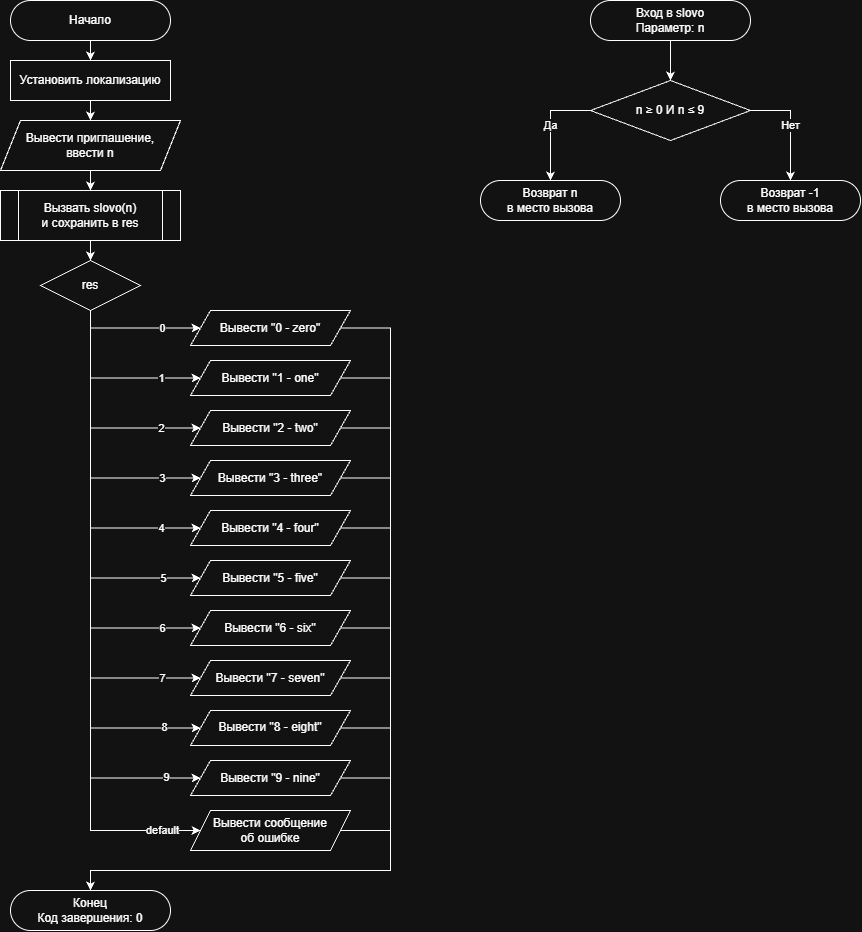

The diagram above was exported from draw.io. Its source (the exported page's mxGraphModel, read from the mxfile embedded in the PNG):
<mxGraphModel dx="990" dy="2788" grid="1" gridSize="10" guides="1" tooltips="1" connect="1" arrows="1" fold="1" page="1" pageScale="1" pageWidth="827" pageHeight="1169" math="0" shadow="0">
  <root>
    <mxCell id="0" />
    <mxCell id="1" parent="0" />
    <mxCell id="EO--BZ_yn89jeo2xwyF6-96" parent="1" style="rounded=1;whiteSpace=wrap;html=1;arcSize=50;" value="Начало" vertex="1">
      <mxGeometry height="40" width="160" x="30" y="20" as="geometry" />
    </mxCell>
    <mxCell id="EO--BZ_yn89jeo2xwyF6-97" parent="1" style="rounded=0;whiteSpace=wrap;html=1;" value="Установить локализацию" vertex="1">
      <mxGeometry height="40" width="160" x="30" y="80" as="geometry" />
    </mxCell>
    <mxCell id="EO--BZ_yn89jeo2xwyF6-98" parent="1" style="shape=parallelogram;perimeter=parallelogramPerimeter;whiteSpace=wrap;html=1;fixedSize=1;" value="Вывести приглашение,&lt;br&gt;ввести n" vertex="1">
      <mxGeometry height="50" width="180" x="20" y="140" as="geometry" />
    </mxCell>
    <mxCell id="EO--BZ_yn89jeo2xwyF6-99" parent="1" style="shape=process;whiteSpace=wrap;html=1;backgroundOutline=1;" value="Вызвать slovo(n)&lt;br&gt;и сохранить в res" vertex="1">
      <mxGeometry height="50" width="180" x="20" y="210" as="geometry" />
    </mxCell>
    <mxCell id="EO--BZ_yn89jeo2xwyF6-100" parent="1" style="rhombus;whiteSpace=wrap;html=1;" value="res" vertex="1">
      <mxGeometry height="50" width="100" x="60" y="280" as="geometry" />
    </mxCell>
    <mxCell id="EO--BZ_yn89jeo2xwyF6-101" parent="1" style="shape=parallelogram;perimeter=parallelogramPerimeter;whiteSpace=wrap;html=1;fixedSize=1;" value="Вывести &quot;0 - zero&quot;" vertex="1">
      <mxGeometry height="35" width="160" x="210" y="330" as="geometry" />
    </mxCell>
    <mxCell id="EO--BZ_yn89jeo2xwyF6-102" parent="1" style="shape=parallelogram;perimeter=parallelogramPerimeter;whiteSpace=wrap;html=1;fixedSize=1;" value="Вывести &quot;1 - one&quot;" vertex="1">
      <mxGeometry height="35" width="160" x="210" y="380" as="geometry" />
    </mxCell>
    <mxCell id="EO--BZ_yn89jeo2xwyF6-103" parent="1" style="shape=parallelogram;perimeter=parallelogramPerimeter;whiteSpace=wrap;html=1;fixedSize=1;" value="Вывести &quot;2 - two&quot;" vertex="1">
      <mxGeometry height="35" width="160" x="210" y="430" as="geometry" />
    </mxCell>
    <mxCell id="EO--BZ_yn89jeo2xwyF6-104" parent="1" style="shape=parallelogram;perimeter=parallelogramPerimeter;whiteSpace=wrap;html=1;fixedSize=1;" value="Вывести &quot;3 - three&quot;" vertex="1">
      <mxGeometry height="35" width="160" x="210" y="480" as="geometry" />
    </mxCell>
    <mxCell id="EO--BZ_yn89jeo2xwyF6-105" parent="1" style="shape=parallelogram;perimeter=parallelogramPerimeter;whiteSpace=wrap;html=1;fixedSize=1;" value="Вывести &quot;4 - four&quot;" vertex="1">
      <mxGeometry height="35" width="160" x="210" y="530" as="geometry" />
    </mxCell>
    <mxCell id="EO--BZ_yn89jeo2xwyF6-106" parent="1" style="shape=parallelogram;perimeter=parallelogramPerimeter;whiteSpace=wrap;html=1;fixedSize=1;" value="Вывести &quot;5 - five&quot;" vertex="1">
      <mxGeometry height="35" width="160" x="210" y="580" as="geometry" />
    </mxCell>
    <mxCell id="EO--BZ_yn89jeo2xwyF6-107" parent="1" style="shape=parallelogram;perimeter=parallelogramPerimeter;whiteSpace=wrap;html=1;fixedSize=1;" value="Вывести &quot;6 - six&quot;" vertex="1">
      <mxGeometry height="35" width="160" x="210" y="630" as="geometry" />
    </mxCell>
    <mxCell id="EO--BZ_yn89jeo2xwyF6-108" parent="1" style="shape=parallelogram;perimeter=parallelogramPerimeter;whiteSpace=wrap;html=1;fixedSize=1;" value="Вывести &quot;7 - seven&quot;" vertex="1">
      <mxGeometry height="35" width="160" x="210" y="680" as="geometry" />
    </mxCell>
    <mxCell id="EO--BZ_yn89jeo2xwyF6-109" parent="1" style="shape=parallelogram;perimeter=parallelogramPerimeter;whiteSpace=wrap;html=1;fixedSize=1;" value="Вывести &quot;8 - eight&quot;" vertex="1">
      <mxGeometry height="35" width="160" x="210" y="730" as="geometry" />
    </mxCell>
    <mxCell id="EO--BZ_yn89jeo2xwyF6-110" parent="1" style="shape=parallelogram;perimeter=parallelogramPerimeter;whiteSpace=wrap;html=1;fixedSize=1;" value="Вывести &quot;9 - nine&quot;" vertex="1">
      <mxGeometry height="35" width="160" x="210" y="780" as="geometry" />
    </mxCell>
    <mxCell id="EO--BZ_yn89jeo2xwyF6-111" parent="1" style="shape=parallelogram;perimeter=parallelogramPerimeter;whiteSpace=wrap;html=1;fixedSize=1;" value="Вывести сообщение&lt;br&gt;об ошибке" vertex="1">
      <mxGeometry height="40" width="160" x="210" y="830" as="geometry" />
    </mxCell>
    <mxCell id="EO--BZ_yn89jeo2xwyF6-112" parent="1" style="rounded=1;whiteSpace=wrap;html=1;arcSize=50;" value="Конец&lt;br&gt;Код завершения: 0" vertex="1">
      <mxGeometry height="40" width="160" x="30" y="910" as="geometry" />
    </mxCell>
    <mxCell id="EO--BZ_yn89jeo2xwyF6-113" edge="1" parent="1" source="EO--BZ_yn89jeo2xwyF6-96" style="edgeStyle=orthogonalEdgeStyle;rounded=0;html=1;" target="EO--BZ_yn89jeo2xwyF6-97">
      <mxGeometry relative="1" as="geometry" />
    </mxCell>
    <mxCell id="EO--BZ_yn89jeo2xwyF6-114" edge="1" parent="1" source="EO--BZ_yn89jeo2xwyF6-97" style="edgeStyle=orthogonalEdgeStyle;rounded=0;html=1;" target="EO--BZ_yn89jeo2xwyF6-98">
      <mxGeometry relative="1" as="geometry" />
    </mxCell>
    <mxCell id="EO--BZ_yn89jeo2xwyF6-115" edge="1" parent="1" source="EO--BZ_yn89jeo2xwyF6-98" style="edgeStyle=orthogonalEdgeStyle;rounded=0;html=1;" target="EO--BZ_yn89jeo2xwyF6-99">
      <mxGeometry relative="1" as="geometry" />
    </mxCell>
    <mxCell id="EO--BZ_yn89jeo2xwyF6-116" edge="1" parent="1" source="EO--BZ_yn89jeo2xwyF6-99" style="edgeStyle=orthogonalEdgeStyle;rounded=0;html=1;" target="EO--BZ_yn89jeo2xwyF6-100">
      <mxGeometry relative="1" as="geometry" />
    </mxCell>
    <mxCell id="EO--BZ_yn89jeo2xwyF6-117" edge="1" parent="1" source="EO--BZ_yn89jeo2xwyF6-100" style="edgeStyle=orthogonalEdgeStyle;rounded=0;html=1;exitX=0.5;exitY=1;entryX=0;entryY=0.5;" target="EO--BZ_yn89jeo2xwyF6-101" value="0">
      <mxGeometry relative="1" x="0.4" as="geometry">
        <mxPoint as="offset" />
        <Array as="points">
          <mxPoint x="110" y="348" />
        </Array>
      </mxGeometry>
    </mxCell>
    <mxCell id="EO--BZ_yn89jeo2xwyF6-118" edge="1" parent="1" source="EO--BZ_yn89jeo2xwyF6-100" style="edgeStyle=orthogonalEdgeStyle;rounded=0;html=1;exitX=0.5;exitY=1;entryX=0;entryY=0.5;" target="EO--BZ_yn89jeo2xwyF6-102" value="1">
      <mxGeometry relative="1" x="0.55" as="geometry">
        <mxPoint as="offset" />
        <Array as="points">
          <mxPoint x="110" y="398" />
        </Array>
      </mxGeometry>
    </mxCell>
    <mxCell id="EO--BZ_yn89jeo2xwyF6-119" edge="1" parent="1" source="EO--BZ_yn89jeo2xwyF6-100" style="edgeStyle=orthogonalEdgeStyle;rounded=0;html=1;exitX=0.5;exitY=1;entryX=0;entryY=0.5;" target="EO--BZ_yn89jeo2xwyF6-103" value="2">
      <mxGeometry relative="1" x="0.65" as="geometry">
        <mxPoint as="offset" />
        <Array as="points">
          <mxPoint x="110" y="448" />
        </Array>
      </mxGeometry>
    </mxCell>
    <mxCell id="EO--BZ_yn89jeo2xwyF6-120" edge="1" parent="1" source="EO--BZ_yn89jeo2xwyF6-100" style="edgeStyle=orthogonalEdgeStyle;rounded=0;html=1;exitX=0.5;exitY=1;entryX=0;entryY=0.5;" target="EO--BZ_yn89jeo2xwyF6-104" value="3">
      <mxGeometry relative="1" x="0.72" as="geometry">
        <mxPoint as="offset" />
        <Array as="points">
          <mxPoint x="110" y="498" />
        </Array>
      </mxGeometry>
    </mxCell>
    <mxCell id="EO--BZ_yn89jeo2xwyF6-121" edge="1" parent="1" source="EO--BZ_yn89jeo2xwyF6-100" style="edgeStyle=orthogonalEdgeStyle;rounded=0;html=1;exitX=0.5;exitY=1;entryX=0;entryY=0.5;" target="EO--BZ_yn89jeo2xwyF6-105" value="4">
      <mxGeometry relative="1" x="0.76" as="geometry">
        <mxPoint as="offset" />
        <Array as="points">
          <mxPoint x="110" y="548" />
        </Array>
      </mxGeometry>
    </mxCell>
    <mxCell id="EO--BZ_yn89jeo2xwyF6-122" edge="1" parent="1" source="EO--BZ_yn89jeo2xwyF6-100" style="edgeStyle=orthogonalEdgeStyle;rounded=0;html=1;exitX=0.5;exitY=1;entryX=0;entryY=0.5;" target="EO--BZ_yn89jeo2xwyF6-106" value="5">
      <mxGeometry relative="1" x="0.8" as="geometry">
        <mxPoint as="offset" />
        <Array as="points">
          <mxPoint x="110" y="598" />
        </Array>
      </mxGeometry>
    </mxCell>
    <mxCell id="EO--BZ_yn89jeo2xwyF6-123" edge="1" parent="1" source="EO--BZ_yn89jeo2xwyF6-100" style="edgeStyle=orthogonalEdgeStyle;rounded=0;html=1;exitX=0.5;exitY=1;entryX=0;entryY=0.5;" target="EO--BZ_yn89jeo2xwyF6-107" value="6">
      <mxGeometry relative="1" x="0.82" as="geometry">
        <mxPoint as="offset" />
        <Array as="points">
          <mxPoint x="110" y="648" />
        </Array>
      </mxGeometry>
    </mxCell>
    <mxCell id="EO--BZ_yn89jeo2xwyF6-124" edge="1" parent="1" source="EO--BZ_yn89jeo2xwyF6-100" style="edgeStyle=orthogonalEdgeStyle;rounded=0;html=1;exitX=0.5;exitY=1;entryX=0;entryY=0.5;" target="EO--BZ_yn89jeo2xwyF6-108" value="7">
      <mxGeometry relative="1" x="0.84" as="geometry">
        <mxPoint as="offset" />
        <Array as="points">
          <mxPoint x="110" y="698" />
        </Array>
      </mxGeometry>
    </mxCell>
    <mxCell id="EO--BZ_yn89jeo2xwyF6-125" edge="1" parent="1" source="EO--BZ_yn89jeo2xwyF6-100" style="edgeStyle=orthogonalEdgeStyle;rounded=0;html=1;exitX=0.5;exitY=1;entryX=0;entryY=0.5;" target="EO--BZ_yn89jeo2xwyF6-109" value="8">
      <mxGeometry relative="1" x="0.86" as="geometry">
        <mxPoint as="offset" />
        <Array as="points">
          <mxPoint x="110" y="748" />
        </Array>
      </mxGeometry>
    </mxCell>
    <mxCell id="EO--BZ_yn89jeo2xwyF6-126" edge="1" parent="1" source="EO--BZ_yn89jeo2xwyF6-100" style="edgeStyle=orthogonalEdgeStyle;rounded=0;html=1;exitX=0.5;exitY=1;entryX=0;entryY=0.5;" target="EO--BZ_yn89jeo2xwyF6-110" value="9">
      <mxGeometry relative="1" x="0.88" as="geometry">
        <mxPoint as="offset" />
        <Array as="points">
          <mxPoint x="110" y="798" />
        </Array>
      </mxGeometry>
    </mxCell>
    <mxCell id="EO--BZ_yn89jeo2xwyF6-127" edge="1" parent="1" source="EO--BZ_yn89jeo2xwyF6-100" style="edgeStyle=orthogonalEdgeStyle;rounded=0;html=1;exitX=0.5;exitY=1;entryX=0;entryY=0.5;" target="EO--BZ_yn89jeo2xwyF6-111" value="default">
      <mxGeometry relative="1" x="0.88" as="geometry">
        <mxPoint as="offset" />
        <Array as="points">
          <mxPoint x="110" y="850" />
        </Array>
      </mxGeometry>
    </mxCell>
    <mxCell id="EO--BZ_yn89jeo2xwyF6-128" edge="1" parent="1" source="EO--BZ_yn89jeo2xwyF6-101" style="edgeStyle=orthogonalEdgeStyle;rounded=0;html=1;exitX=1;exitY=0.5;entryX=0.5;entryY=0;" target="EO--BZ_yn89jeo2xwyF6-112">
      <mxGeometry relative="1" as="geometry">
        <Array as="points">
          <mxPoint x="410" y="348" />
          <mxPoint x="410" y="890" />
          <mxPoint x="110" y="890" />
        </Array>
      </mxGeometry>
    </mxCell>
    <mxCell id="EO--BZ_yn89jeo2xwyF6-129" edge="1" parent="1" source="EO--BZ_yn89jeo2xwyF6-102" style="edgeStyle=orthogonalEdgeStyle;rounded=0;html=1;exitX=1;exitY=0.5;entryX=0.5;entryY=0;" target="EO--BZ_yn89jeo2xwyF6-112">
      <mxGeometry relative="1" as="geometry">
        <Array as="points">
          <mxPoint x="410" y="398" />
          <mxPoint x="410" y="890" />
          <mxPoint x="110" y="890" />
        </Array>
      </mxGeometry>
    </mxCell>
    <mxCell id="EO--BZ_yn89jeo2xwyF6-130" edge="1" parent="1" source="EO--BZ_yn89jeo2xwyF6-103" style="edgeStyle=orthogonalEdgeStyle;rounded=0;html=1;exitX=1;exitY=0.5;entryX=0.5;entryY=0;" target="EO--BZ_yn89jeo2xwyF6-112">
      <mxGeometry relative="1" as="geometry">
        <Array as="points">
          <mxPoint x="410" y="448" />
          <mxPoint x="410" y="890" />
          <mxPoint x="110" y="890" />
        </Array>
      </mxGeometry>
    </mxCell>
    <mxCell id="EO--BZ_yn89jeo2xwyF6-131" edge="1" parent="1" source="EO--BZ_yn89jeo2xwyF6-104" style="edgeStyle=orthogonalEdgeStyle;rounded=0;html=1;exitX=1;exitY=0.5;entryX=0.5;entryY=0;" target="EO--BZ_yn89jeo2xwyF6-112">
      <mxGeometry relative="1" as="geometry">
        <Array as="points">
          <mxPoint x="410" y="498" />
          <mxPoint x="410" y="890" />
          <mxPoint x="110" y="890" />
        </Array>
      </mxGeometry>
    </mxCell>
    <mxCell id="EO--BZ_yn89jeo2xwyF6-132" edge="1" parent="1" source="EO--BZ_yn89jeo2xwyF6-105" style="edgeStyle=orthogonalEdgeStyle;rounded=0;html=1;exitX=1;exitY=0.5;entryX=0.5;entryY=0;" target="EO--BZ_yn89jeo2xwyF6-112">
      <mxGeometry relative="1" as="geometry">
        <Array as="points">
          <mxPoint x="410" y="548" />
          <mxPoint x="410" y="890" />
          <mxPoint x="110" y="890" />
        </Array>
      </mxGeometry>
    </mxCell>
    <mxCell id="EO--BZ_yn89jeo2xwyF6-133" edge="1" parent="1" source="EO--BZ_yn89jeo2xwyF6-106" style="edgeStyle=orthogonalEdgeStyle;rounded=0;html=1;exitX=1;exitY=0.5;entryX=0.5;entryY=0;" target="EO--BZ_yn89jeo2xwyF6-112">
      <mxGeometry relative="1" as="geometry">
        <Array as="points">
          <mxPoint x="410" y="598" />
          <mxPoint x="410" y="890" />
          <mxPoint x="110" y="890" />
        </Array>
      </mxGeometry>
    </mxCell>
    <mxCell id="EO--BZ_yn89jeo2xwyF6-134" edge="1" parent="1" source="EO--BZ_yn89jeo2xwyF6-107" style="edgeStyle=orthogonalEdgeStyle;rounded=0;html=1;exitX=1;exitY=0.5;entryX=0.5;entryY=0;" target="EO--BZ_yn89jeo2xwyF6-112">
      <mxGeometry relative="1" as="geometry">
        <Array as="points">
          <mxPoint x="410" y="648" />
          <mxPoint x="410" y="890" />
          <mxPoint x="110" y="890" />
        </Array>
      </mxGeometry>
    </mxCell>
    <mxCell id="EO--BZ_yn89jeo2xwyF6-135" edge="1" parent="1" source="EO--BZ_yn89jeo2xwyF6-108" style="edgeStyle=orthogonalEdgeStyle;rounded=0;html=1;exitX=1;exitY=0.5;entryX=0.5;entryY=0;" target="EO--BZ_yn89jeo2xwyF6-112">
      <mxGeometry relative="1" as="geometry">
        <Array as="points">
          <mxPoint x="410" y="698" />
          <mxPoint x="410" y="890" />
          <mxPoint x="110" y="890" />
        </Array>
      </mxGeometry>
    </mxCell>
    <mxCell id="EO--BZ_yn89jeo2xwyF6-136" edge="1" parent="1" source="EO--BZ_yn89jeo2xwyF6-109" style="edgeStyle=orthogonalEdgeStyle;rounded=0;html=1;exitX=1;exitY=0.5;entryX=0.5;entryY=0;" target="EO--BZ_yn89jeo2xwyF6-112">
      <mxGeometry relative="1" as="geometry">
        <Array as="points">
          <mxPoint x="410" y="748" />
          <mxPoint x="410" y="890" />
          <mxPoint x="110" y="890" />
        </Array>
      </mxGeometry>
    </mxCell>
    <mxCell id="EO--BZ_yn89jeo2xwyF6-137" edge="1" parent="1" source="EO--BZ_yn89jeo2xwyF6-110" style="edgeStyle=orthogonalEdgeStyle;rounded=0;html=1;exitX=1;exitY=0.5;entryX=0.5;entryY=0;" target="EO--BZ_yn89jeo2xwyF6-112">
      <mxGeometry relative="1" as="geometry">
        <Array as="points">
          <mxPoint x="410" y="798" />
          <mxPoint x="410" y="890" />
          <mxPoint x="110" y="890" />
        </Array>
      </mxGeometry>
    </mxCell>
    <mxCell id="EO--BZ_yn89jeo2xwyF6-138" edge="1" parent="1" source="EO--BZ_yn89jeo2xwyF6-111" style="edgeStyle=orthogonalEdgeStyle;rounded=0;html=1;exitX=1;exitY=0.5;entryX=0.5;entryY=0;" target="EO--BZ_yn89jeo2xwyF6-112">
      <mxGeometry relative="1" as="geometry">
        <Array as="points">
          <mxPoint x="410" y="850" />
          <mxPoint x="410" y="890" />
          <mxPoint x="110" y="890" />
        </Array>
      </mxGeometry>
    </mxCell>
    <mxCell id="EO--BZ_yn89jeo2xwyF6-139" parent="1" style="rounded=1;whiteSpace=wrap;html=1;arcSize=50;" value="Вход в slovo&lt;br&gt;Параметр: n" vertex="1">
      <mxGeometry height="40" width="160" x="610" y="20" as="geometry" />
    </mxCell>
    <mxCell id="EO--BZ_yn89jeo2xwyF6-140" parent="1" style="rhombus;whiteSpace=wrap;html=1;" value="n ≥ 0 И n ≤ 9" vertex="1">
      <mxGeometry height="60" width="160" x="610" y="100" as="geometry" />
    </mxCell>
    <mxCell id="EO--BZ_yn89jeo2xwyF6-141" parent="1" style="rounded=1;whiteSpace=wrap;html=1;arcSize=50;" value="Возврат n&lt;br&gt;в место вызова" vertex="1">
      <mxGeometry height="40" width="140" x="500" y="200" as="geometry" />
    </mxCell>
    <mxCell id="EO--BZ_yn89jeo2xwyF6-142" parent="1" style="rounded=1;whiteSpace=wrap;html=1;arcSize=50;" value="Возврат -1&lt;br&gt;в место вызова" vertex="1">
      <mxGeometry height="40" width="140" x="740" y="200" as="geometry" />
    </mxCell>
    <mxCell id="EO--BZ_yn89jeo2xwyF6-143" edge="1" parent="1" source="EO--BZ_yn89jeo2xwyF6-139" style="edgeStyle=orthogonalEdgeStyle;rounded=0;html=1;" target="EO--BZ_yn89jeo2xwyF6-140">
      <mxGeometry relative="1" as="geometry" />
    </mxCell>
    <mxCell id="EO--BZ_yn89jeo2xwyF6-144" edge="1" parent="1" source="EO--BZ_yn89jeo2xwyF6-140" style="edgeStyle=orthogonalEdgeStyle;rounded=0;html=1;exitX=0;exitY=0.5;entryX=0.5;entryY=0;" target="EO--BZ_yn89jeo2xwyF6-141" value="Да">
      <mxGeometry relative="1" as="geometry" />
    </mxCell>
    <mxCell id="EO--BZ_yn89jeo2xwyF6-145" edge="1" parent="1" source="EO--BZ_yn89jeo2xwyF6-140" style="edgeStyle=orthogonalEdgeStyle;rounded=0;html=1;exitX=1;exitY=0.5;entryX=0.5;entryY=0;" target="EO--BZ_yn89jeo2xwyF6-142" value="Нет">
      <mxGeometry relative="1" as="geometry" />
    </mxCell>
  </root>
</mxGraphModel>